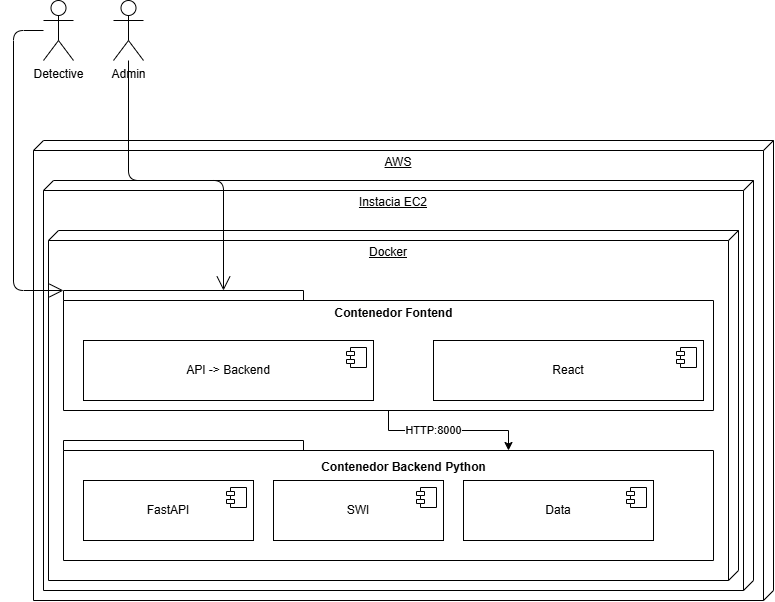

The diagram above was exported from draw.io. Its source (the exported page's mxGraphModel, read from the mxfile embedded in the PNG):
<mxGraphModel dx="1030" dy="534" grid="1" gridSize="10" guides="1" tooltips="1" connect="1" arrows="1" fold="1" page="1" pageScale="1" pageWidth="850" pageHeight="1100" math="0" shadow="0">
  <root>
    <mxCell id="0" />
    <mxCell id="1" parent="0" />
    <mxCell id="39QhX4mZFgmN9P2D3crF-1" parent="1" style="verticalAlign=top;align=center;spacingTop=8;spacingLeft=2;spacingRight=12;shape=cube;size=10;direction=south;fontStyle=4;html=1;whiteSpace=wrap;" value="AWS" vertex="1">
      <mxGeometry height="460" width="740" x="70" y="190" as="geometry" />
    </mxCell>
    <mxCell id="39QhX4mZFgmN9P2D3crF-2" parent="1" style="verticalAlign=top;align=center;spacingTop=8;spacingLeft=2;spacingRight=12;shape=cube;size=10;direction=south;fontStyle=4;html=1;whiteSpace=wrap;" value="Instacia EC2" vertex="1">
      <mxGeometry height="410" width="710" x="80" y="230" as="geometry" />
    </mxCell>
    <mxCell id="39QhX4mZFgmN9P2D3crF-3" parent="1" style="verticalAlign=top;align=center;spacingTop=8;spacingLeft=2;spacingRight=12;shape=cube;size=10;direction=south;fontStyle=4;html=1;whiteSpace=wrap;" value="Docker" vertex="1">
      <mxGeometry height="350" width="690" x="85" y="280" as="geometry" />
    </mxCell>
    <mxCell id="39QhX4mZFgmN9P2D3crF-5" parent="1" style="shape=folder;fontStyle=1;spacingTop=10;tabWidth=240;tabHeight=10;tabPosition=left;html=1;whiteSpace=wrap;" value="" vertex="1">
      <mxGeometry height="120" width="650" x="100" y="340" as="geometry" />
    </mxCell>
    <mxCell id="39QhX4mZFgmN9P2D3crF-6" parent="1" style="html=1;dropTarget=0;whiteSpace=wrap;" value="API -&amp;gt; Backend" vertex="1">
      <mxGeometry height="60" width="290" x="120" y="390" as="geometry" />
    </mxCell>
    <mxCell id="39QhX4mZFgmN9P2D3crF-7" parent="39QhX4mZFgmN9P2D3crF-6" style="shape=module;jettyWidth=8;jettyHeight=4;" value="" vertex="1">
      <mxGeometry height="20" relative="1" width="20" x="1" as="geometry">
        <mxPoint x="-27" y="7" as="offset" />
      </mxGeometry>
    </mxCell>
    <mxCell id="39QhX4mZFgmN9P2D3crF-8" parent="1" style="html=1;dropTarget=0;whiteSpace=wrap;" value="React" vertex="1">
      <mxGeometry height="60" width="270" x="470" y="390" as="geometry" />
    </mxCell>
    <mxCell id="39QhX4mZFgmN9P2D3crF-9" parent="39QhX4mZFgmN9P2D3crF-8" style="shape=module;jettyWidth=8;jettyHeight=4;" value="" vertex="1">
      <mxGeometry height="20" relative="1" width="20" x="1" as="geometry">
        <mxPoint x="-27" y="7" as="offset" />
      </mxGeometry>
    </mxCell>
    <mxCell id="39QhX4mZFgmN9P2D3crF-10" parent="1" style="text;align=center;fontStyle=1;verticalAlign=middle;spacingLeft=3;spacingRight=3;strokeColor=none;rotatable=0;points=[[0,0.5],[1,0.5]];portConstraint=eastwest;html=1;" value="Contenedor Fontend" vertex="1">
      <mxGeometry height="26" width="80" x="390" y="350" as="geometry" />
    </mxCell>
    <mxCell id="39QhX4mZFgmN9P2D3crF-11" parent="1" style="shape=folder;fontStyle=1;spacingTop=10;tabWidth=240;tabHeight=10;tabPosition=left;html=1;whiteSpace=wrap;" value="" vertex="1">
      <mxGeometry height="120" width="650" x="100" y="490" as="geometry" />
    </mxCell>
    <mxCell id="39QhX4mZFgmN9P2D3crF-12" parent="1" style="html=1;dropTarget=0;whiteSpace=wrap;" value="FastAPI" vertex="1">
      <mxGeometry height="60" width="170" x="120" y="530" as="geometry" />
    </mxCell>
    <mxCell id="39QhX4mZFgmN9P2D3crF-13" parent="39QhX4mZFgmN9P2D3crF-12" style="shape=module;jettyWidth=8;jettyHeight=4;" value="" vertex="1">
      <mxGeometry height="20" relative="1" width="20" x="1" as="geometry">
        <mxPoint x="-27" y="7" as="offset" />
      </mxGeometry>
    </mxCell>
    <mxCell id="39QhX4mZFgmN9P2D3crF-14" parent="1" style="html=1;dropTarget=0;whiteSpace=wrap;" value="SWI" vertex="1">
      <mxGeometry height="60" width="170" x="310" y="530" as="geometry" />
    </mxCell>
    <mxCell id="39QhX4mZFgmN9P2D3crF-15" parent="39QhX4mZFgmN9P2D3crF-14" style="shape=module;jettyWidth=8;jettyHeight=4;" value="" vertex="1">
      <mxGeometry height="20" relative="1" width="20" x="1" as="geometry">
        <mxPoint x="-27" y="7" as="offset" />
      </mxGeometry>
    </mxCell>
    <mxCell id="39QhX4mZFgmN9P2D3crF-16" parent="1" style="text;align=center;fontStyle=1;verticalAlign=middle;spacingLeft=3;spacingRight=3;strokeColor=none;rotatable=0;points=[[0,0.5],[1,0.5]];portConstraint=eastwest;html=1;" value="Contenedor Backend Python" vertex="1">
      <mxGeometry height="26" width="80" x="400" y="504" as="geometry" />
    </mxCell>
    <mxCell id="39QhX4mZFgmN9P2D3crF-17" parent="1" style="html=1;dropTarget=0;whiteSpace=wrap;" value="Data" vertex="1">
      <mxGeometry height="60" width="190" x="500" y="530" as="geometry" />
    </mxCell>
    <mxCell id="39QhX4mZFgmN9P2D3crF-18" parent="39QhX4mZFgmN9P2D3crF-17" style="shape=module;jettyWidth=8;jettyHeight=4;" value="" vertex="1">
      <mxGeometry height="20" relative="1" width="20" x="1" as="geometry">
        <mxPoint x="-27" y="7" as="offset" />
      </mxGeometry>
    </mxCell>
    <mxCell id="39QhX4mZFgmN9P2D3crF-19" edge="1" parent="1" source="39QhX4mZFgmN9P2D3crF-5" style="edgeStyle=orthogonalEdgeStyle;rounded=0;orthogonalLoop=1;jettySize=auto;html=1;exitX=0.5;exitY=1;exitDx=0;exitDy=0;exitPerimeter=0;entryX=0;entryY=0;entryDx=445;entryDy=10;entryPerimeter=0;" target="39QhX4mZFgmN9P2D3crF-11">
      <mxGeometry relative="1" as="geometry" />
    </mxCell>
    <mxCell id="39QhX4mZFgmN9P2D3crF-20" connectable="0" parent="39QhX4mZFgmN9P2D3crF-19" style="edgeLabel;html=1;align=center;verticalAlign=middle;resizable=0;points=[];" value="HTTP:8000" vertex="1">
      <mxGeometry relative="1" x="-0.1975" y="1" as="geometry">
        <mxPoint as="offset" />
      </mxGeometry>
    </mxCell>
    <mxCell id="39QhX4mZFgmN9P2D3crF-21" parent="1" style="shape=umlActor;verticalLabelPosition=bottom;verticalAlign=top;html=1;" value="Detective" vertex="1">
      <mxGeometry height="60" width="30" x="80" y="50" as="geometry" />
    </mxCell>
    <mxCell id="39QhX4mZFgmN9P2D3crF-22" parent="1" style="shape=umlActor;verticalLabelPosition=bottom;verticalAlign=top;html=1;" value="Admin" vertex="1">
      <mxGeometry height="60" width="30" x="150" y="50" as="geometry" />
    </mxCell>
    <mxCell id="39QhX4mZFgmN9P2D3crF-23" edge="1" parent="1" source="39QhX4mZFgmN9P2D3crF-21" style="endArrow=open;endFill=1;endSize=12;html=1;rounded=1;entryX=0;entryY=0;entryDx=0;entryDy=0;entryPerimeter=0;edgeStyle=orthogonalEdgeStyle;curved=0;" target="39QhX4mZFgmN9P2D3crF-5" value="">
      <mxGeometry relative="1" width="160" as="geometry">
        <Array as="points">
          <mxPoint x="50" y="80" />
          <mxPoint x="50" y="340" />
        </Array>
        <mxPoint x="410" y="390" as="sourcePoint" />
        <mxPoint x="570" y="390" as="targetPoint" />
      </mxGeometry>
    </mxCell>
    <mxCell id="39QhX4mZFgmN9P2D3crF-24" edge="1" parent="1" source="39QhX4mZFgmN9P2D3crF-22" style="endArrow=open;endFill=1;endSize=12;html=1;rounded=1;edgeStyle=orthogonalEdgeStyle;" target="39QhX4mZFgmN9P2D3crF-5" value="">
      <mxGeometry relative="1" width="160" as="geometry">
        <Array as="points">
          <mxPoint x="165" y="230" />
          <mxPoint x="260" y="230" />
        </Array>
        <mxPoint x="135" y="150" as="sourcePoint" />
        <mxPoint x="140" y="380" as="targetPoint" />
      </mxGeometry>
    </mxCell>
  </root>
</mxGraphModel>